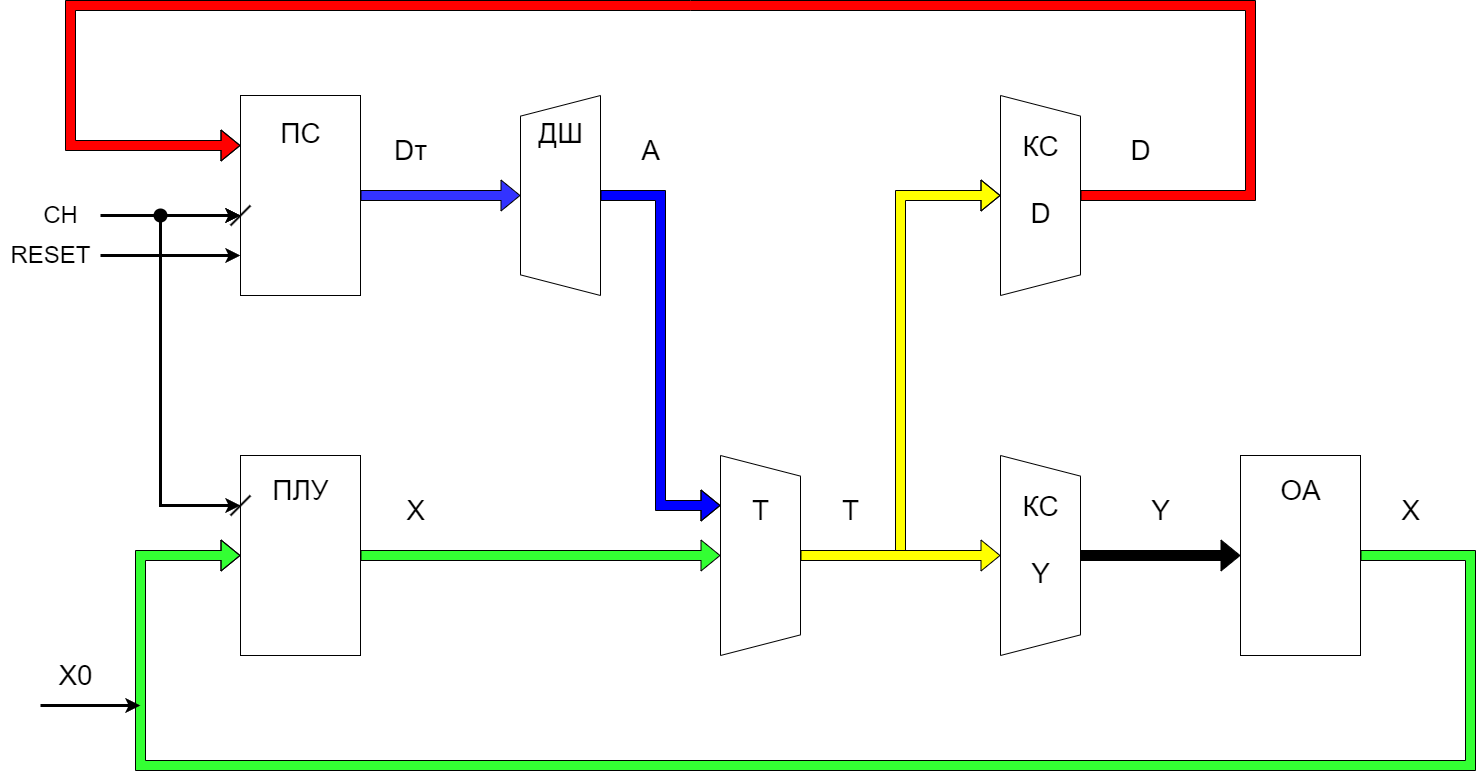

The diagram above was exported from draw.io. Its source (the exported page's mxGraphModel, read from the mxfile embedded in the PNG):
<mxGraphModel dx="3284" dy="1492" grid="1" gridSize="10" guides="1" tooltips="1" connect="1" arrows="1" fold="1" page="1" pageScale="1" pageWidth="1920" pageHeight="1200" math="0" shadow="0">
  <root>
    <mxCell id="0" />
    <mxCell id="1" parent="0" />
    <mxCell id="LKk_-RklVNT-CEuOPYpe-37" value="" style="shape=flexArrow;endArrow=classic;html=1;rounded=0;entryX=0.5;entryY=0;entryDx=0;entryDy=0;fillColor=#FFFF00;strokeColor=#000000;" edge="1" parent="1" target="LKk_-RklVNT-CEuOPYpe-24">
      <mxGeometry width="50" height="50" relative="1" as="geometry">
        <mxPoint x="-1020" y="700" as="sourcePoint" />
        <mxPoint x="-950" y="560" as="targetPoint" />
        <Array as="points">
          <mxPoint x="-1020" y="340" />
        </Array>
      </mxGeometry>
    </mxCell>
    <mxCell id="LKk_-RklVNT-CEuOPYpe-2" value="" style="rounded=0;whiteSpace=wrap;html=1;fontSize=48;labelPosition=center;verticalLabelPosition=top;align=center;verticalAlign=bottom;horizontal=1;spacing=-70;" vertex="1" parent="1">
      <mxGeometry x="-1680" y="240" width="120" height="200" as="geometry" />
    </mxCell>
    <mxCell id="LKk_-RklVNT-CEuOPYpe-5" value="&lt;font style=&quot;font-size: 36px;&quot;&gt;&lt;br&gt;&lt;/font&gt;" style="rounded=0;whiteSpace=wrap;html=1;fontSize=48;labelPosition=center;verticalLabelPosition=top;align=center;verticalAlign=bottom;horizontal=1;spacing=-70;" vertex="1" parent="1">
      <mxGeometry x="-1680" y="600" width="120" height="200" as="geometry" />
    </mxCell>
    <mxCell id="LKk_-RklVNT-CEuOPYpe-10" value="" style="endArrow=classic;html=1;rounded=0;entryX=0;entryY=0.75;entryDx=0;entryDy=0;strokeWidth=3;" edge="1" parent="1">
      <mxGeometry width="50" height="50" relative="1" as="geometry">
        <mxPoint x="-1820" y="400" as="sourcePoint" />
        <mxPoint x="-1680" y="400" as="targetPoint" />
      </mxGeometry>
    </mxCell>
    <mxCell id="LKk_-RklVNT-CEuOPYpe-11" value="" style="endArrow=classic;html=1;rounded=0;entryX=0;entryY=0.75;entryDx=0;entryDy=0;strokeWidth=3;" edge="1" parent="1" source="LKk_-RklVNT-CEuOPYpe-18">
      <mxGeometry width="50" height="50" relative="1" as="geometry">
        <mxPoint x="-1820" y="360" as="sourcePoint" />
        <mxPoint x="-1680" y="360" as="targetPoint" />
      </mxGeometry>
    </mxCell>
    <mxCell id="LKk_-RklVNT-CEuOPYpe-12" value="" style="endArrow=classic;html=1;rounded=0;entryX=0;entryY=0.25;entryDx=0;entryDy=0;strokeWidth=3;" edge="1" parent="1" target="LKk_-RklVNT-CEuOPYpe-5">
      <mxGeometry width="50" height="50" relative="1" as="geometry">
        <mxPoint x="-1760" y="360" as="sourcePoint" />
        <mxPoint x="-1740" y="680" as="targetPoint" />
        <Array as="points">
          <mxPoint x="-1760" y="650" />
        </Array>
      </mxGeometry>
    </mxCell>
    <mxCell id="LKk_-RklVNT-CEuOPYpe-13" value="&lt;font style=&quot;font-size: 24px;&quot;&gt;CH&lt;/font&gt;" style="text;html=1;align=center;verticalAlign=middle;resizable=0;points=[];autosize=1;strokeColor=none;fillColor=none;" vertex="1" parent="1">
      <mxGeometry x="-1890" y="340" width="60" height="40" as="geometry" />
    </mxCell>
    <mxCell id="LKk_-RklVNT-CEuOPYpe-14" value="&lt;font style=&quot;font-size: 24px;&quot;&gt;RESET&lt;/font&gt;" style="text;html=1;align=center;verticalAlign=middle;resizable=0;points=[];autosize=1;strokeColor=none;fillColor=none;" vertex="1" parent="1">
      <mxGeometry x="-1920" y="380" width="100" height="40" as="geometry" />
    </mxCell>
    <mxCell id="LKk_-RklVNT-CEuOPYpe-15" value="" style="endArrow=none;html=1;rounded=0;strokeWidth=2;" edge="1" parent="1">
      <mxGeometry width="50" height="50" relative="1" as="geometry">
        <mxPoint x="-1690" y="370" as="sourcePoint" />
        <mxPoint x="-1670" y="350" as="targetPoint" />
      </mxGeometry>
    </mxCell>
    <mxCell id="LKk_-RklVNT-CEuOPYpe-17" value="" style="endArrow=none;html=1;rounded=0;strokeWidth=2;" edge="1" parent="1">
      <mxGeometry width="50" height="50" relative="1" as="geometry">
        <mxPoint x="-1690" y="660" as="sourcePoint" />
        <mxPoint x="-1670" y="640" as="targetPoint" />
      </mxGeometry>
    </mxCell>
    <mxCell id="LKk_-RklVNT-CEuOPYpe-19" value="" style="endArrow=classic;html=1;rounded=0;strokeWidth=3;" edge="1" parent="1">
      <mxGeometry width="50" height="50" relative="1" as="geometry">
        <mxPoint x="-1820" y="360" as="sourcePoint" />
        <mxPoint x="-1680" y="360" as="targetPoint" />
      </mxGeometry>
    </mxCell>
    <mxCell id="LKk_-RklVNT-CEuOPYpe-18" value="" style="shape=waypoint;sketch=0;size=6;pointerEvents=1;points=[];fillColor=none;resizable=0;rotatable=0;perimeter=centerPerimeter;snapToPoint=1;strokeWidth=5;" vertex="1" parent="1">
      <mxGeometry x="-1770" y="350" width="20" height="20" as="geometry" />
    </mxCell>
    <mxCell id="LKk_-RklVNT-CEuOPYpe-20" value="" style="verticalLabelPosition=middle;verticalAlign=middle;html=1;shape=trapezoid;perimeter=trapezoidPerimeter;whiteSpace=wrap;size=0.10312500000000001;arcSize=10;flipV=1;labelPosition=center;align=center;rotation=90;" vertex="1" parent="1">
      <mxGeometry x="-1460" y="300" width="200" height="80" as="geometry" />
    </mxCell>
    <mxCell id="LKk_-RklVNT-CEuOPYpe-21" value="&lt;font style=&quot;font-size: 28px;&quot;&gt;ДШ&lt;/font&gt;" style="text;html=1;align=center;verticalAlign=middle;resizable=0;points=[];autosize=1;strokeColor=none;fillColor=none;" vertex="1" parent="1">
      <mxGeometry x="-1395" y="252.5" width="70" height="50" as="geometry" />
    </mxCell>
    <mxCell id="LKk_-RklVNT-CEuOPYpe-22" value="&lt;font style=&quot;font-size: 28px;&quot;&gt;ПС&lt;/font&gt;" style="text;html=1;align=center;verticalAlign=middle;resizable=0;points=[];autosize=1;strokeColor=none;fillColor=none;" vertex="1" parent="1">
      <mxGeometry x="-1650" y="252.5" width="60" height="50" as="geometry" />
    </mxCell>
    <mxCell id="LKk_-RklVNT-CEuOPYpe-23" value="&lt;font style=&quot;font-size: 28px;&quot;&gt;ПЛУ&lt;/font&gt;" style="text;html=1;align=center;verticalAlign=middle;resizable=0;points=[];autosize=1;strokeColor=none;fillColor=none;" vertex="1" parent="1">
      <mxGeometry x="-1660" y="610" width="80" height="50" as="geometry" />
    </mxCell>
    <mxCell id="LKk_-RklVNT-CEuOPYpe-24" value="" style="verticalLabelPosition=middle;verticalAlign=middle;html=1;shape=trapezoid;perimeter=trapezoidPerimeter;whiteSpace=wrap;size=0.10312500000000001;arcSize=10;flipV=1;labelPosition=center;align=center;rotation=90;direction=west;" vertex="1" parent="1">
      <mxGeometry x="-980" y="300" width="200" height="80" as="geometry" />
    </mxCell>
    <mxCell id="LKk_-RklVNT-CEuOPYpe-25" value="" style="verticalLabelPosition=middle;verticalAlign=middle;html=1;shape=trapezoid;perimeter=trapezoidPerimeter;whiteSpace=wrap;size=0.10312500000000001;arcSize=10;flipV=1;labelPosition=center;align=center;rotation=90;direction=west;" vertex="1" parent="1">
      <mxGeometry x="-980" y="660" width="200" height="80" as="geometry" />
    </mxCell>
    <mxCell id="LKk_-RklVNT-CEuOPYpe-26" value="" style="verticalLabelPosition=middle;verticalAlign=middle;html=1;shape=trapezoid;perimeter=trapezoidPerimeter;whiteSpace=wrap;size=0.10312500000000001;arcSize=10;flipV=1;labelPosition=center;align=center;rotation=90;direction=west;" vertex="1" parent="1">
      <mxGeometry x="-1260" y="660" width="200" height="80" as="geometry" />
    </mxCell>
    <mxCell id="LKk_-RklVNT-CEuOPYpe-27" value="&lt;font style=&quot;font-size: 36px;&quot;&gt;&lt;br&gt;&lt;/font&gt;" style="rounded=0;whiteSpace=wrap;html=1;fontSize=48;labelPosition=center;verticalLabelPosition=top;align=center;verticalAlign=bottom;horizontal=1;spacing=-70;" vertex="1" parent="1">
      <mxGeometry x="-680" y="600" width="120" height="200" as="geometry" />
    </mxCell>
    <mxCell id="LKk_-RklVNT-CEuOPYpe-28" value="&lt;font style=&quot;font-size: 28px;&quot;&gt;КС&lt;br&gt;&lt;br&gt;D&lt;br&gt;&lt;/font&gt;" style="text;html=1;align=center;verticalAlign=middle;resizable=0;points=[];autosize=1;strokeColor=none;fillColor=none;" vertex="1" parent="1">
      <mxGeometry x="-910" y="270" width="60" height="110" as="geometry" />
    </mxCell>
    <mxCell id="LKk_-RklVNT-CEuOPYpe-29" value="&lt;font style=&quot;font-size: 28px;&quot;&gt;КС&lt;br&gt;&lt;br&gt;Y&lt;br&gt;&lt;/font&gt;" style="text;html=1;align=center;verticalAlign=middle;resizable=0;points=[];autosize=1;strokeColor=none;fillColor=none;" vertex="1" parent="1">
      <mxGeometry x="-910" y="630" width="60" height="110" as="geometry" />
    </mxCell>
    <mxCell id="LKk_-RklVNT-CEuOPYpe-30" value="&lt;font style=&quot;font-size: 28px;&quot;&gt;T&lt;/font&gt;" style="text;html=1;align=center;verticalAlign=middle;resizable=0;points=[];autosize=1;strokeColor=none;fillColor=none;" vertex="1" parent="1">
      <mxGeometry x="-1180" y="630" width="40" height="50" as="geometry" />
    </mxCell>
    <mxCell id="LKk_-RklVNT-CEuOPYpe-31" value="&lt;font style=&quot;font-size: 28px;&quot;&gt;OA&lt;/font&gt;" style="text;html=1;align=center;verticalAlign=middle;resizable=0;points=[];autosize=1;strokeColor=none;fillColor=none;" vertex="1" parent="1">
      <mxGeometry x="-650" y="610" width="60" height="50" as="geometry" />
    </mxCell>
    <mxCell id="LKk_-RklVNT-CEuOPYpe-32" value="" style="shape=flexArrow;endArrow=classic;html=1;rounded=0;exitX=1;exitY=0.5;exitDx=0;exitDy=0;entryX=0.5;entryY=0;entryDx=0;entryDy=0;strokeColor=#000000;fillColor=#33FF33;" edge="1" parent="1" source="LKk_-RklVNT-CEuOPYpe-5" target="LKk_-RklVNT-CEuOPYpe-26">
      <mxGeometry width="50" height="50" relative="1" as="geometry">
        <mxPoint x="-1400" y="770" as="sourcePoint" />
        <mxPoint x="-1350" y="720" as="targetPoint" />
      </mxGeometry>
    </mxCell>
    <mxCell id="LKk_-RklVNT-CEuOPYpe-33" value="" style="shape=flexArrow;endArrow=classic;html=1;rounded=0;exitX=1;exitY=0.5;exitDx=0;exitDy=0;entryX=0.5;entryY=1;entryDx=0;entryDy=0;fillColor=#3333FF;" edge="1" parent="1" source="LKk_-RklVNT-CEuOPYpe-2" target="LKk_-RklVNT-CEuOPYpe-20">
      <mxGeometry width="50" height="50" relative="1" as="geometry">
        <mxPoint x="-1510" y="370" as="sourcePoint" />
        <mxPoint x="-1460" y="320" as="targetPoint" />
      </mxGeometry>
    </mxCell>
    <mxCell id="LKk_-RklVNT-CEuOPYpe-35" value="" style="shape=flexArrow;endArrow=classic;html=1;rounded=0;exitX=0.5;exitY=0;exitDx=0;exitDy=0;entryX=0.75;entryY=0;entryDx=0;entryDy=0;fillColor=#0000FF;" edge="1" parent="1" source="LKk_-RklVNT-CEuOPYpe-20" target="LKk_-RklVNT-CEuOPYpe-26">
      <mxGeometry width="50" height="50" relative="1" as="geometry">
        <mxPoint x="-1220" y="410" as="sourcePoint" />
        <mxPoint x="-1170" y="360" as="targetPoint" />
        <Array as="points">
          <mxPoint x="-1260" y="340" />
          <mxPoint x="-1260" y="650" />
        </Array>
      </mxGeometry>
    </mxCell>
    <mxCell id="LKk_-RklVNT-CEuOPYpe-36" value="" style="shape=flexArrow;endArrow=classic;html=1;rounded=0;entryX=0.5;entryY=0;entryDx=0;entryDy=0;exitX=0.5;exitY=1;exitDx=0;exitDy=0;fillColor=#FFFF00;" edge="1" parent="1" source="LKk_-RklVNT-CEuOPYpe-26" target="LKk_-RklVNT-CEuOPYpe-25">
      <mxGeometry width="50" height="50" relative="1" as="geometry">
        <mxPoint x="-1130" y="390" as="sourcePoint" />
        <mxPoint x="-1080" y="340" as="targetPoint" />
      </mxGeometry>
    </mxCell>
    <mxCell id="LKk_-RklVNT-CEuOPYpe-38" value="" style="shape=flexArrow;endArrow=classic;html=1;rounded=0;exitX=0.5;exitY=1;exitDx=0;exitDy=0;entryX=0;entryY=0.25;entryDx=0;entryDy=0;fillColor=#FF0000;" edge="1" parent="1" source="LKk_-RklVNT-CEuOPYpe-24" target="LKk_-RklVNT-CEuOPYpe-2">
      <mxGeometry width="50" height="50" relative="1" as="geometry">
        <mxPoint x="-740" y="370" as="sourcePoint" />
        <mxPoint x="-690" y="320" as="targetPoint" />
        <Array as="points">
          <mxPoint x="-670" y="340" />
          <mxPoint x="-670" y="150" />
          <mxPoint x="-1230" y="150" />
          <mxPoint x="-1850" y="150" />
          <mxPoint x="-1850" y="290" />
        </Array>
      </mxGeometry>
    </mxCell>
    <mxCell id="LKk_-RklVNT-CEuOPYpe-39" value="" style="shape=flexArrow;endArrow=classic;html=1;rounded=0;exitX=0.5;exitY=1;exitDx=0;exitDy=0;entryX=0;entryY=0.5;entryDx=0;entryDy=0;fillColor=#000000;" edge="1" parent="1" source="LKk_-RklVNT-CEuOPYpe-25" target="LKk_-RklVNT-CEuOPYpe-27">
      <mxGeometry width="50" height="50" relative="1" as="geometry">
        <mxPoint x="-770" y="930" as="sourcePoint" />
        <mxPoint x="-720" y="880" as="targetPoint" />
      </mxGeometry>
    </mxCell>
    <mxCell id="LKk_-RklVNT-CEuOPYpe-40" value="" style="shape=flexArrow;endArrow=classic;html=1;rounded=0;exitX=1;exitY=0.5;exitDx=0;exitDy=0;entryX=0;entryY=0.5;entryDx=0;entryDy=0;fillColor=#33FF33;" edge="1" parent="1" source="LKk_-RklVNT-CEuOPYpe-27" target="LKk_-RklVNT-CEuOPYpe-5">
      <mxGeometry width="50" height="50" relative="1" as="geometry">
        <mxPoint x="-560" y="920" as="sourcePoint" />
        <mxPoint x="-510" y="870" as="targetPoint" />
        <Array as="points">
          <mxPoint x="-450" y="700" />
          <mxPoint x="-450" y="910" />
          <mxPoint x="-1780" y="910" />
          <mxPoint x="-1780" y="700" />
        </Array>
      </mxGeometry>
    </mxCell>
    <mxCell id="LKk_-RklVNT-CEuOPYpe-41" value="&lt;span style=&quot;font-size: 28px;&quot;&gt;X0&lt;/span&gt;" style="text;html=1;align=center;verticalAlign=middle;resizable=0;points=[];autosize=1;strokeColor=none;fillColor=none;fontSize=28;" vertex="1" parent="1">
      <mxGeometry x="-1875" y="795" width="60" height="50" as="geometry" />
    </mxCell>
    <mxCell id="LKk_-RklVNT-CEuOPYpe-42" value="" style="endArrow=classic;html=1;rounded=0;strokeWidth=3;" edge="1" parent="1">
      <mxGeometry width="50" height="50" relative="1" as="geometry">
        <mxPoint x="-1880" y="850" as="sourcePoint" />
        <mxPoint x="-1780" y="850" as="targetPoint" />
      </mxGeometry>
    </mxCell>
    <mxCell id="LKk_-RklVNT-CEuOPYpe-43" value="&lt;span style=&quot;font-size: 28px;&quot;&gt;X&lt;br style=&quot;font-size: 28px;&quot;&gt;&lt;/span&gt;" style="text;html=1;align=center;verticalAlign=middle;resizable=0;points=[];autosize=1;strokeColor=none;fillColor=none;fontSize=28;" vertex="1" parent="1">
      <mxGeometry x="-1525" y="630" width="40" height="50" as="geometry" />
    </mxCell>
    <mxCell id="LKk_-RklVNT-CEuOPYpe-44" value="&lt;span style=&quot;font-size: 28px;&quot;&gt;Dт&lt;br style=&quot;font-size: 28px;&quot;&gt;&lt;/span&gt;" style="text;html=1;align=center;verticalAlign=middle;resizable=0;points=[];autosize=1;strokeColor=none;fillColor=none;fontSize=28;" vertex="1" parent="1">
      <mxGeometry x="-1540" y="270" width="60" height="50" as="geometry" />
    </mxCell>
    <mxCell id="LKk_-RklVNT-CEuOPYpe-45" value="&lt;span style=&quot;font-size: 28px;&quot;&gt;A&lt;br style=&quot;font-size: 28px;&quot;&gt;&lt;/span&gt;" style="text;html=1;align=center;verticalAlign=middle;resizable=0;points=[];autosize=1;strokeColor=none;fillColor=none;fontSize=28;" vertex="1" parent="1">
      <mxGeometry x="-1290" y="270" width="40" height="50" as="geometry" />
    </mxCell>
    <mxCell id="LKk_-RklVNT-CEuOPYpe-46" value="&lt;span style=&quot;font-size: 28px;&quot;&gt;T&lt;br style=&quot;font-size: 28px;&quot;&gt;&lt;/span&gt;" style="text;html=1;align=center;verticalAlign=middle;resizable=0;points=[];autosize=1;strokeColor=none;fillColor=none;fontSize=28;" vertex="1" parent="1">
      <mxGeometry x="-1090" y="630" width="40" height="50" as="geometry" />
    </mxCell>
    <mxCell id="LKk_-RklVNT-CEuOPYpe-47" value="&lt;span style=&quot;font-size: 28px;&quot;&gt;Y&lt;br style=&quot;font-size: 28px;&quot;&gt;&lt;/span&gt;" style="text;html=1;align=center;verticalAlign=middle;resizable=0;points=[];autosize=1;strokeColor=none;fillColor=none;fontSize=28;" vertex="1" parent="1">
      <mxGeometry x="-780" y="630" width="40" height="50" as="geometry" />
    </mxCell>
    <mxCell id="LKk_-RklVNT-CEuOPYpe-48" value="&lt;span style=&quot;font-size: 28px;&quot;&gt;X&lt;br style=&quot;font-size: 28px;&quot;&gt;&lt;/span&gt;" style="text;html=1;align=center;verticalAlign=middle;resizable=0;points=[];autosize=1;strokeColor=none;fillColor=none;fontSize=28;" vertex="1" parent="1">
      <mxGeometry x="-530" y="630" width="40" height="50" as="geometry" />
    </mxCell>
    <mxCell id="LKk_-RklVNT-CEuOPYpe-49" value="&lt;span style=&quot;font-size: 28px;&quot;&gt;D&lt;br style=&quot;font-size: 28px;&quot;&gt;&lt;/span&gt;" style="text;html=1;align=center;verticalAlign=middle;resizable=0;points=[];autosize=1;strokeColor=none;fillColor=none;fontSize=28;" vertex="1" parent="1">
      <mxGeometry x="-800" y="270" width="40" height="50" as="geometry" />
    </mxCell>
  </root>
</mxGraphModel>